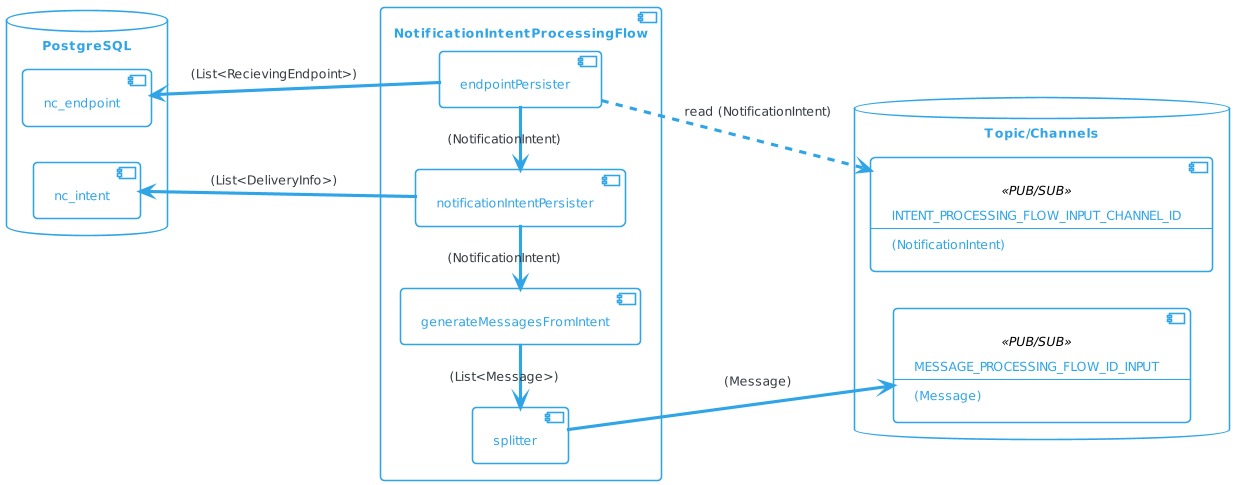

The diagram above was rendered by PlantUML. Its source (embedded in the PNG):
@startuml
!theme cerulean-outline

left to right direction

skinparam backgroundcolor White
skinparam component {
    backgroundColor<<user defined>> LightGray
}

database "PostgreSQL" {
    [nc_intent]
    [nc_endpoint]
}

database "Topic/Channels" {
    component INTENT_PROCESSING_FLOW_ID_INPUT<<PUB/SUB>>[
        INTENT_PROCESSING_FLOW_INPUT_CHANNEL_ID
        --
        (NotificationIntent)
    ]

    component MESSAGE_PROCESSING_INPUT<<PUB/SUB>>[
        MESSAGE_PROCESSING_FLOW_ID_INPUT
        --
        (Message)
    ]

}

component "NotificationIntentProcessingFlow" {
    [endpointPersister]
    [notificationIntentPersister]
    [splitter]

    [generateMessagesFromIntent]


    endpointPersister -l-> notificationIntentPersister: (NotificationIntent)
    notificationIntentPersister -l-> generateMessagesFromIntent: (NotificationIntent)
    generateMessagesFromIntent -l-> splitter: (List<Message>)

    endpointPersister ..> INTENT_PROCESSING_FLOW_ID_INPUT : read (NotificationIntent) 
    splitter --> MESSAGE_PROCESSING_INPUT: (Message)

   
    notificationIntentPersister -u-> nc_intent: (List<DeliveryInfo>)
    endpointPersister -u-> nc_endpoint: (List<RecievingEndpoint>)

}
@enduml